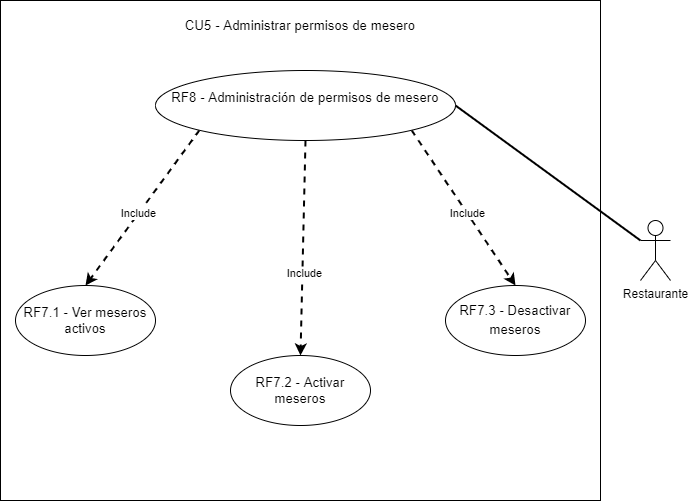

The diagram above was exported from draw.io. Its source (the exported page's mxGraphModel, read from the mxfile embedded in the PNG):
<mxGraphModel dx="1422" dy="794" grid="1" gridSize="10" guides="1" tooltips="1" connect="1" arrows="1" fold="1" page="1" pageScale="1" pageWidth="850" pageHeight="1100" math="0" shadow="0">
  <root>
    <mxCell id="Amnx-bIaqefINADgcNHV-0" />
    <mxCell id="Amnx-bIaqefINADgcNHV-1" parent="Amnx-bIaqefINADgcNHV-0" />
    <mxCell id="Amnx-bIaqefINADgcNHV-2" value="Restaurante" style="shape=umlActor;verticalLabelPosition=bottom;verticalAlign=top;html=1;outlineConnect=0;" parent="Amnx-bIaqefINADgcNHV-1" vertex="1">
      <mxGeometry x="760" y="460" width="30" height="60" as="geometry" />
    </mxCell>
    <mxCell id="Amnx-bIaqefINADgcNHV-3" value="" style="rounded=0;whiteSpace=wrap;html=1;" parent="Amnx-bIaqefINADgcNHV-1" vertex="1">
      <mxGeometry x="120" y="240" width="600" height="500" as="geometry" />
    </mxCell>
    <mxCell id="Amnx-bIaqefINADgcNHV-4" style="edgeStyle=none;rounded=0;orthogonalLoop=1;jettySize=auto;html=1;exitX=1;exitY=1;exitDx=0;exitDy=0;entryX=0.5;entryY=0;entryDx=0;entryDy=0;endArrow=classic;endFill=1;strokeWidth=2;dashed=1;" parent="Amnx-bIaqefINADgcNHV-1" source="Amnx-bIaqefINADgcNHV-10" target="Amnx-bIaqefINADgcNHV-14" edge="1">
      <mxGeometry relative="1" as="geometry" />
    </mxCell>
    <mxCell id="Amnx-bIaqefINADgcNHV-5" value="Include" style="edgeLabel;html=1;align=center;verticalAlign=middle;resizable=0;points=[];" parent="Amnx-bIaqefINADgcNHV-4" vertex="1" connectable="0">
      <mxGeometry x="0.0683" relative="1" as="geometry">
        <mxPoint as="offset" />
      </mxGeometry>
    </mxCell>
    <mxCell id="Amnx-bIaqefINADgcNHV-6" style="edgeStyle=none;rounded=0;orthogonalLoop=1;jettySize=auto;html=1;exitX=0;exitY=1;exitDx=0;exitDy=0;entryX=0.5;entryY=0;entryDx=0;entryDy=0;dashed=1;endArrow=classic;endFill=1;strokeWidth=2;startArrow=none;startFill=0;" parent="Amnx-bIaqefINADgcNHV-1" source="Amnx-bIaqefINADgcNHV-10" target="Amnx-bIaqefINADgcNHV-12" edge="1">
      <mxGeometry relative="1" as="geometry" />
    </mxCell>
    <mxCell id="Amnx-bIaqefINADgcNHV-7" value="Include" style="edgeLabel;html=1;align=center;verticalAlign=middle;resizable=0;points=[];" parent="Amnx-bIaqefINADgcNHV-6" vertex="1" connectable="0">
      <mxGeometry x="0.0693" y="-1" relative="1" as="geometry">
        <mxPoint as="offset" />
      </mxGeometry>
    </mxCell>
    <mxCell id="Amnx-bIaqefINADgcNHV-8" style="edgeStyle=none;rounded=0;orthogonalLoop=1;jettySize=auto;html=1;exitX=0.5;exitY=1;exitDx=0;exitDy=0;entryX=0.5;entryY=0;entryDx=0;entryDy=0;endArrow=classic;endFill=1;strokeWidth=2;dashed=1;" parent="Amnx-bIaqefINADgcNHV-1" source="Amnx-bIaqefINADgcNHV-10" target="Amnx-bIaqefINADgcNHV-15" edge="1">
      <mxGeometry relative="1" as="geometry" />
    </mxCell>
    <mxCell id="Amnx-bIaqefINADgcNHV-9" value="Include" style="edgeLabel;html=1;align=center;verticalAlign=middle;resizable=0;points=[];" parent="Amnx-bIaqefINADgcNHV-8" vertex="1" connectable="0">
      <mxGeometry x="0.232" y="2" relative="1" as="geometry">
        <mxPoint as="offset" />
      </mxGeometry>
    </mxCell>
    <mxCell id="Amnx-bIaqefINADgcNHV-10" value="&lt;div&gt;&lt;font face=&quot;arial&quot;&gt;&lt;span style=&quot;font-size: 13.3333px;&quot;&gt;RF8 - Administración de permisos de mesero&lt;/span&gt;&lt;/font&gt;&lt;/div&gt;&lt;div&gt;&lt;br&gt;&lt;/div&gt;" style="ellipse;whiteSpace=wrap;html=1;" parent="Amnx-bIaqefINADgcNHV-1" vertex="1">
      <mxGeometry x="275" y="310" width="300" height="70" as="geometry" />
    </mxCell>
    <mxCell id="Amnx-bIaqefINADgcNHV-11" value="&lt;span id=&quot;docs-internal-guid-b7c70360-7fff-ac0d-0d60-ed0e0f2cd5a4&quot;&gt;&lt;span style=&quot;font-size: 10pt ; font-family: &amp;quot;arial&amp;quot; ; background-color: transparent ; vertical-align: baseline&quot;&gt;CU5 - Administrar permisos de mesero&lt;/span&gt;&lt;/span&gt;" style="text;html=1;strokeColor=none;fillColor=none;align=center;verticalAlign=middle;whiteSpace=wrap;rounded=0;" parent="Amnx-bIaqefINADgcNHV-1" vertex="1">
      <mxGeometry x="240" y="250" width="360" height="30" as="geometry" />
    </mxCell>
    <mxCell id="Amnx-bIaqefINADgcNHV-12" value="&lt;span id=&quot;docs-internal-guid-fb9c8437-7fff-f324-5101-a1f3ca5bd7c3&quot;&gt;&lt;span style=&quot;font-size: 10pt ; font-family: &amp;#34;arial&amp;#34; ; background-color: transparent ; vertical-align: baseline&quot;&gt;RF7.1 - Ver meseros activos&lt;/span&gt;&lt;/span&gt;" style="ellipse;whiteSpace=wrap;html=1;" parent="Amnx-bIaqefINADgcNHV-1" vertex="1">
      <mxGeometry x="135" y="525" width="140" height="70" as="geometry" />
    </mxCell>
    <mxCell id="Amnx-bIaqefINADgcNHV-13" style="edgeStyle=none;rounded=0;orthogonalLoop=1;jettySize=auto;html=1;exitX=1;exitY=0.5;exitDx=0;exitDy=0;entryX=0;entryY=0.3333333333333333;entryDx=0;entryDy=0;entryPerimeter=0;endArrow=none;endFill=0;strokeWidth=2;" parent="Amnx-bIaqefINADgcNHV-1" source="Amnx-bIaqefINADgcNHV-10" target="Amnx-bIaqefINADgcNHV-2" edge="1">
      <mxGeometry relative="1" as="geometry" />
    </mxCell>
    <mxCell id="Amnx-bIaqefINADgcNHV-14" value="&lt;span id=&quot;docs-internal-guid-f6c3a89b-7fff-8612-6213-24492fa6e7c2&quot; style=&quot;line-height: 1.2&quot;&gt;&lt;p dir=&quot;ltr&quot; style=&quot;line-height: 1.38 ; margin-top: 0pt ; margin-bottom: 0pt&quot;&gt;&lt;span id=&quot;docs-internal-guid-b3fa48b2-7fff-57b2-0af4-a79972879bae&quot;&gt;&lt;span style=&quot;font-size: 10pt ; font-family: &amp;#34;arial&amp;#34; ; background-color: transparent ; vertical-align: baseline&quot;&gt;RF7.3 - Desactivar meseros&lt;/span&gt;&lt;/span&gt;&lt;br&gt;&lt;/p&gt;&lt;/span&gt;" style="ellipse;whiteSpace=wrap;html=1;" parent="Amnx-bIaqefINADgcNHV-1" vertex="1">
      <mxGeometry x="565" y="525" width="140" height="70" as="geometry" />
    </mxCell>
    <mxCell id="Amnx-bIaqefINADgcNHV-15" value="&lt;span id=&quot;docs-internal-guid-5316d572-7fff-20df-c5c1-a3f93c83e072&quot;&gt;&lt;span style=&quot;font-size: 10pt ; font-family: &amp;#34;arial&amp;#34; ; background-color: transparent ; vertical-align: baseline&quot;&gt;RF7.2 - Activar meseros&lt;/span&gt;&lt;/span&gt;" style="ellipse;whiteSpace=wrap;html=1;" parent="Amnx-bIaqefINADgcNHV-1" vertex="1">
      <mxGeometry x="350" y="595" width="140" height="70" as="geometry" />
    </mxCell>
  </root>
</mxGraphModel>